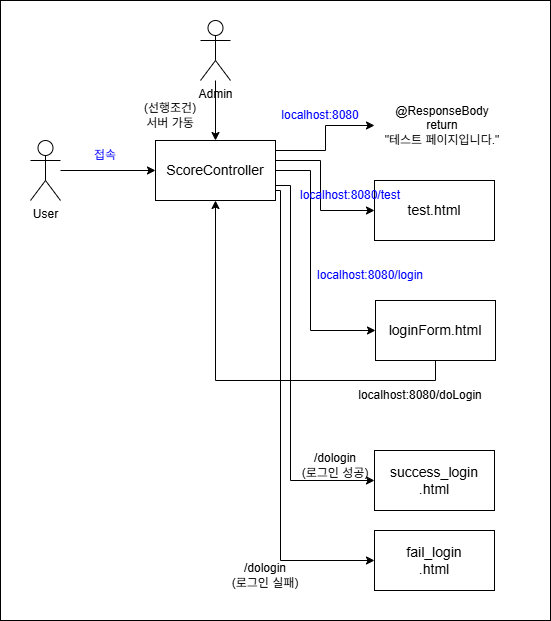

The diagram above was exported from draw.io. Its source (the exported page's mxGraphModel, read from the mxfile embedded in the PNG):
<mxGraphModel dx="1090" dy="693" grid="1" gridSize="10" guides="1" tooltips="1" connect="1" arrows="1" fold="1" page="1" pageScale="1" pageWidth="827" pageHeight="1169" math="0" shadow="0">
  <root>
    <mxCell id="0" />
    <mxCell id="1" parent="0" />
    <mxCell id="DwaXJRcLu58uVJzkC08t-50" parent="1" style="rounded=0;whiteSpace=wrap;html=1;" value="" vertex="1">
      <mxGeometry height="620" width="550" x="50" y="50" as="geometry" />
    </mxCell>
    <mxCell id="DwaXJRcLu58uVJzkC08t-29" edge="1" parent="1" source="DwaXJRcLu58uVJzkC08t-22" style="edgeStyle=orthogonalEdgeStyle;rounded=0;orthogonalLoop=1;jettySize=auto;html=1;" target="DwaXJRcLu58uVJzkC08t-25">
      <mxGeometry relative="1" as="geometry" />
    </mxCell>
    <mxCell id="DwaXJRcLu58uVJzkC08t-22" parent="1" style="shape=umlActor;verticalLabelPosition=bottom;verticalAlign=top;html=1;outlineConnect=0;" value="User" vertex="1">
      <mxGeometry height="60" width="30" x="80" y="190" as="geometry" />
    </mxCell>
    <mxCell id="DwaXJRcLu58uVJzkC08t-27" edge="1" parent="1" source="DwaXJRcLu58uVJzkC08t-23" style="edgeStyle=orthogonalEdgeStyle;rounded=0;orthogonalLoop=1;jettySize=auto;html=1;" target="DwaXJRcLu58uVJzkC08t-25">
      <mxGeometry relative="1" as="geometry" />
    </mxCell>
    <mxCell id="DwaXJRcLu58uVJzkC08t-23" parent="1" style="shape=umlActor;verticalLabelPosition=bottom;verticalAlign=top;html=1;outlineConnect=0;" value="Admin" vertex="1">
      <mxGeometry height="60" width="30" x="250" y="70" as="geometry" />
    </mxCell>
    <mxCell id="DwaXJRcLu58uVJzkC08t-33" edge="1" parent="1" source="DwaXJRcLu58uVJzkC08t-25" style="edgeStyle=orthogonalEdgeStyle;rounded=0;orthogonalLoop=1;jettySize=auto;html=1;exitX=1;exitY=0.25;exitDx=0;exitDy=0;entryX=0;entryY=0.5;entryDx=0;entryDy=0;" target="DwaXJRcLu58uVJzkC08t-31">
      <mxGeometry relative="1" as="geometry">
        <Array as="points">
          <mxPoint x="325" y="200" />
          <mxPoint x="375" y="200" />
          <mxPoint x="375" y="175" />
        </Array>
      </mxGeometry>
    </mxCell>
    <mxCell id="DwaXJRcLu58uVJzkC08t-36" edge="1" parent="1" source="DwaXJRcLu58uVJzkC08t-25" style="edgeStyle=orthogonalEdgeStyle;rounded=0;orthogonalLoop=1;jettySize=auto;html=1;exitX=1;exitY=0.5;exitDx=0;exitDy=0;entryX=0;entryY=0.5;entryDx=0;entryDy=0;" target="DwaXJRcLu58uVJzkC08t-35">
      <mxGeometry relative="1" as="geometry">
        <Array as="points">
          <mxPoint x="325" y="210" />
          <mxPoint x="370" y="210" />
          <mxPoint x="370" y="260" />
        </Array>
      </mxGeometry>
    </mxCell>
    <mxCell id="DwaXJRcLu58uVJzkC08t-39" edge="1" parent="1" source="DwaXJRcLu58uVJzkC08t-25" style="edgeStyle=orthogonalEdgeStyle;rounded=0;orthogonalLoop=1;jettySize=auto;html=1;exitX=1;exitY=0.75;exitDx=0;exitDy=0;entryX=0;entryY=0.5;entryDx=0;entryDy=0;" target="DwaXJRcLu58uVJzkC08t-38">
      <mxGeometry relative="1" as="geometry">
        <Array as="points">
          <mxPoint x="325" y="220" />
          <mxPoint x="360" y="220" />
          <mxPoint x="360" y="380" />
        </Array>
      </mxGeometry>
    </mxCell>
    <mxCell id="DwaXJRcLu58uVJzkC08t-46" edge="1" parent="1" source="DwaXJRcLu58uVJzkC08t-25" style="edgeStyle=orthogonalEdgeStyle;rounded=0;orthogonalLoop=1;jettySize=auto;html=1;exitX=1;exitY=0.75;exitDx=0;exitDy=0;entryX=0;entryY=0.5;entryDx=0;entryDy=0;" target="DwaXJRcLu58uVJzkC08t-44">
      <mxGeometry relative="1" as="geometry">
        <Array as="points">
          <mxPoint x="340" y="235" />
          <mxPoint x="340" y="530" />
        </Array>
      </mxGeometry>
    </mxCell>
    <mxCell id="DwaXJRcLu58uVJzkC08t-47" edge="1" parent="1" source="DwaXJRcLu58uVJzkC08t-25" style="edgeStyle=orthogonalEdgeStyle;rounded=0;orthogonalLoop=1;jettySize=auto;html=1;exitX=1;exitY=0.75;exitDx=0;exitDy=0;entryX=0;entryY=0.5;entryDx=0;entryDy=0;" target="DwaXJRcLu58uVJzkC08t-45">
      <mxGeometry relative="1" as="geometry">
        <Array as="points">
          <mxPoint x="325" y="240" />
          <mxPoint x="330" y="240" />
          <mxPoint x="330" y="610" />
        </Array>
      </mxGeometry>
    </mxCell>
    <mxCell id="DwaXJRcLu58uVJzkC08t-25" parent="1" style="rounded=0;whiteSpace=wrap;html=1;" value="&lt;font style=&quot;font-size: 14px;&quot;&gt;ScoreController&lt;/font&gt;" vertex="1">
      <mxGeometry height="60" width="120" x="205" y="190" as="geometry" />
    </mxCell>
    <mxCell id="DwaXJRcLu58uVJzkC08t-28" parent="1" style="text;html=1;whiteSpace=wrap;strokeColor=none;fillColor=none;align=center;verticalAlign=middle;rounded=0;" value="(선행조건)&lt;div&gt;서버 가동&lt;/div&gt;" vertex="1">
      <mxGeometry height="30" width="60" x="190" y="150" as="geometry" />
    </mxCell>
    <mxCell id="DwaXJRcLu58uVJzkC08t-30" parent="1" style="text;html=1;whiteSpace=wrap;strokeColor=none;fillColor=none;align=center;verticalAlign=middle;rounded=0;fontColor=#0000FF;" value="접속" vertex="1">
      <mxGeometry height="30" width="60" x="125" y="190" as="geometry" />
    </mxCell>
    <mxCell id="DwaXJRcLu58uVJzkC08t-31" parent="1" style="text;html=1;whiteSpace=wrap;strokeColor=none;fillColor=none;align=center;verticalAlign=middle;rounded=0;" value="&lt;div&gt;@ResponseBody&lt;/div&gt;&lt;div&gt;return&lt;/div&gt;&quot;테스트 페이지입니다.&quot;" vertex="1">
      <mxGeometry height="30" width="136" x="424" y="160" as="geometry" />
    </mxCell>
    <mxCell id="DwaXJRcLu58uVJzkC08t-34" parent="1" style="text;html=1;whiteSpace=wrap;strokeColor=none;fillColor=none;align=center;verticalAlign=middle;rounded=0;fontColor=#0000FF;" value="localhost:8080" vertex="1">
      <mxGeometry height="30" width="60" x="340" y="150" as="geometry" />
    </mxCell>
    <mxCell id="DwaXJRcLu58uVJzkC08t-35" parent="1" style="rounded=0;whiteSpace=wrap;html=1;" value="&lt;span style=&quot;font-size: 14px;&quot;&gt;test.html&lt;/span&gt;" vertex="1">
      <mxGeometry height="60" width="120" x="424" y="230" as="geometry" />
    </mxCell>
    <mxCell id="DwaXJRcLu58uVJzkC08t-37" parent="1" style="text;html=1;whiteSpace=wrap;strokeColor=none;fillColor=none;align=center;verticalAlign=middle;rounded=0;fontColor=#0000FF;" value="localhost:8080/test" vertex="1">
      <mxGeometry height="30" width="60" x="370" y="230" as="geometry" />
    </mxCell>
    <mxCell id="DwaXJRcLu58uVJzkC08t-41" edge="1" parent="1" source="DwaXJRcLu58uVJzkC08t-38" style="edgeStyle=orthogonalEdgeStyle;rounded=0;orthogonalLoop=1;jettySize=auto;html=1;exitX=0.5;exitY=1;exitDx=0;exitDy=0;entryX=0.5;entryY=1;entryDx=0;entryDy=0;" target="DwaXJRcLu58uVJzkC08t-25">
      <mxGeometry relative="1" as="geometry" />
    </mxCell>
    <mxCell id="DwaXJRcLu58uVJzkC08t-38" parent="1" style="rounded=0;whiteSpace=wrap;html=1;" value="&lt;span style=&quot;font-size: 14px;&quot;&gt;loginForm.html&lt;/span&gt;" vertex="1">
      <mxGeometry height="60" width="120" x="425" y="350" as="geometry" />
    </mxCell>
    <mxCell id="DwaXJRcLu58uVJzkC08t-40" parent="1" style="text;html=1;whiteSpace=wrap;strokeColor=none;fillColor=none;align=center;verticalAlign=middle;rounded=0;fontColor=#0000FF;" value="localhost:8080/login" vertex="1">
      <mxGeometry height="30" width="60" x="390" y="310" as="geometry" />
    </mxCell>
    <mxCell id="DwaXJRcLu58uVJzkC08t-42" parent="1" style="text;html=1;whiteSpace=wrap;strokeColor=none;fillColor=none;align=center;verticalAlign=middle;rounded=0;fontColor=#000000;" value="localhost:8080/doLogin" vertex="1">
      <mxGeometry height="30" width="60" x="440" y="430" as="geometry" />
    </mxCell>
    <mxCell id="DwaXJRcLu58uVJzkC08t-44" parent="1" style="rounded=0;whiteSpace=wrap;html=1;" value="&lt;span style=&quot;font-size: 14px;&quot;&gt;success_login&lt;/span&gt;&lt;div&gt;&lt;span style=&quot;font-size: 14px;&quot;&gt;.html&lt;/span&gt;&lt;/div&gt;" vertex="1">
      <mxGeometry height="60" width="120" x="424" y="500" as="geometry" />
    </mxCell>
    <mxCell id="DwaXJRcLu58uVJzkC08t-45" parent="1" style="rounded=0;whiteSpace=wrap;html=1;" value="&lt;span style=&quot;font-size: 14px;&quot;&gt;fail_login&lt;/span&gt;&lt;div&gt;&lt;span style=&quot;font-size: 14px;&quot;&gt;.html&lt;/span&gt;&lt;/div&gt;" vertex="1">
      <mxGeometry height="60" width="120" x="424" y="580" as="geometry" />
    </mxCell>
    <mxCell id="DwaXJRcLu58uVJzkC08t-48" parent="1" style="text;html=1;whiteSpace=wrap;strokeColor=none;fillColor=none;align=center;verticalAlign=middle;rounded=0;fontColor=#000000;" value="/dologin&lt;div&gt;(로그인 실패)&lt;/div&gt;" vertex="1">
      <mxGeometry height="30" width="70" x="280" y="610" as="geometry" />
    </mxCell>
    <mxCell id="DwaXJRcLu58uVJzkC08t-49" parent="1" style="text;html=1;whiteSpace=wrap;strokeColor=none;fillColor=none;align=center;verticalAlign=middle;rounded=0;fontColor=#000000;" value="/dologin&lt;div&gt;(로그인 성공)&lt;/div&gt;" vertex="1">
      <mxGeometry height="30" width="70" x="350" y="500" as="geometry" />
    </mxCell>
  </root>
</mxGraphModel>